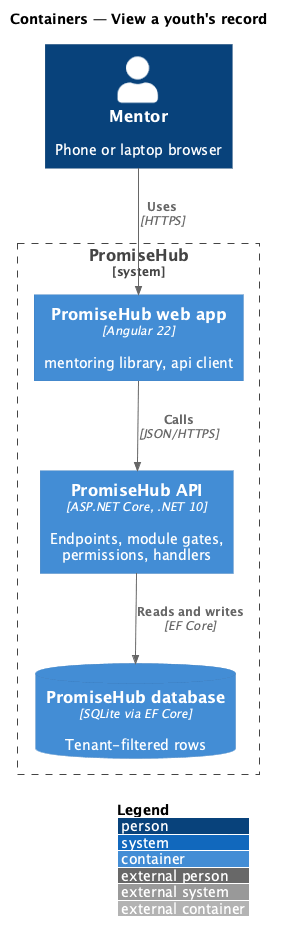

The diagram above was rendered by PlantUML. Its source (embedded in the PNG):
@startuml
!include <C4/C4_Container>
LAYOUT_WITH_LEGEND()
title Containers — View a youth's record
Person(user, "Mentor", "Phone or laptop browser")
System_Boundary(ph, "PromiseHub") {
  Container(web, "PromiseHub web app", "Angular 22", "mentoring library, api client")
  Container(api, "PromiseHub API", "ASP.NET Core, .NET 10", "Endpoints, module gates, permissions, handlers")
  ContainerDb(db, "PromiseHub database", "SQLite via EF Core", "Tenant-filtered rows")
}
Rel(user, web, "Uses", "HTTPS")
Rel(web, api, "Calls", "JSON/HTTPS")
Rel(api, db, "Reads and writes", "EF Core")
@enduml